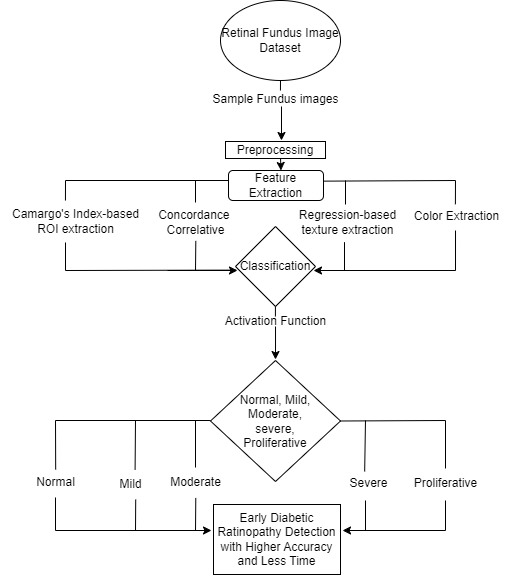

The diagram above was exported from draw.io. Its source (the exported page's mxGraphModel, read from the mxfile embedded in the PNG):
<mxGraphModel dx="453" dy="533" grid="1" gridSize="10" guides="1" tooltips="1" connect="1" arrows="1" fold="1" page="1" pageScale="1" pageWidth="850" pageHeight="1100" math="0" shadow="0">
  <root>
    <mxCell id="0" />
    <mxCell id="1" parent="0" />
    <mxCell id="7l4_p3gWm5SN8pAERrd_-1" value="Retinal Fundus Image Dataset" style="ellipse;whiteSpace=wrap;html=1;" vertex="1" parent="1">
      <mxGeometry x="365" y="30" width="120" height="80" as="geometry" />
    </mxCell>
    <mxCell id="7l4_p3gWm5SN8pAERrd_-6" value="" style="edgeStyle=orthogonalEdgeStyle;rounded=0;orthogonalLoop=1;jettySize=auto;html=1;" edge="1" parent="1">
      <mxGeometry relative="1" as="geometry">
        <mxPoint x="426" y="136" as="sourcePoint" />
        <mxPoint x="426" y="170" as="targetPoint" />
      </mxGeometry>
    </mxCell>
    <mxCell id="7l4_p3gWm5SN8pAERrd_-2" value="Sample Fundus images" style="text;html=1;align=center;verticalAlign=middle;resizable=0;points=[];autosize=1;strokeColor=none;fillColor=none;" vertex="1" parent="1">
      <mxGeometry x="345" y="114" width="150" height="30" as="geometry" />
    </mxCell>
    <mxCell id="7l4_p3gWm5SN8pAERrd_-9" style="edgeStyle=orthogonalEdgeStyle;rounded=0;orthogonalLoop=1;jettySize=auto;html=1;exitX=0.5;exitY=1;exitDx=0;exitDy=0;entryX=0.5;entryY=0;entryDx=0;entryDy=0;" edge="1" parent="1">
      <mxGeometry relative="1" as="geometry">
        <mxPoint x="425.0000000000001" y="188" as="sourcePoint" />
        <mxPoint x="425.5" y="200" as="targetPoint" />
      </mxGeometry>
    </mxCell>
    <mxCell id="7l4_p3gWm5SN8pAERrd_-5" value="Preprocessing" style="whiteSpace=wrap;html=1;" vertex="1" parent="1">
      <mxGeometry x="370" y="171" width="100" height="17" as="geometry" />
    </mxCell>
    <mxCell id="7l4_p3gWm5SN8pAERrd_-7" value="" style="endArrow=none;html=1;rounded=0;exitX=0.5;exitY=1;exitDx=0;exitDy=0;entryX=0.533;entryY=0.2;entryDx=0;entryDy=0;entryPerimeter=0;" edge="1" parent="1" source="7l4_p3gWm5SN8pAERrd_-1" target="7l4_p3gWm5SN8pAERrd_-2">
      <mxGeometry width="50" height="50" relative="1" as="geometry">
        <mxPoint x="390" y="210" as="sourcePoint" />
        <mxPoint x="390" y="200" as="targetPoint" />
      </mxGeometry>
    </mxCell>
    <mxCell id="7l4_p3gWm5SN8pAERrd_-8" value="Feature Extraction" style="rounded=1;whiteSpace=wrap;html=1;" vertex="1" parent="1">
      <mxGeometry x="373" y="200" width="95" height="30" as="geometry" />
    </mxCell>
    <mxCell id="7l4_p3gWm5SN8pAERrd_-10" value="Camargo's Index-based&lt;div&gt;ROI extraction&lt;/div&gt;" style="text;html=1;align=center;verticalAlign=middle;resizable=0;points=[];autosize=1;strokeColor=none;fillColor=none;" vertex="1" parent="1">
      <mxGeometry x="145" y="231" width="150" height="40" as="geometry" />
    </mxCell>
    <mxCell id="7l4_p3gWm5SN8pAERrd_-11" value="Concordance&amp;nbsp;&lt;div&gt;Correlative&lt;/div&gt;" style="text;html=1;align=center;verticalAlign=middle;resizable=0;points=[];autosize=1;strokeColor=none;fillColor=none;" vertex="1" parent="1">
      <mxGeometry x="290" y="232" width="100" height="40" as="geometry" />
    </mxCell>
    <mxCell id="7l4_p3gWm5SN8pAERrd_-12" value="Regression-based&lt;div&gt;texture extraction&lt;/div&gt;" style="text;html=1;align=center;verticalAlign=middle;resizable=0;points=[];autosize=1;strokeColor=none;fillColor=none;" vertex="1" parent="1">
      <mxGeometry x="432" y="232" width="120" height="40" as="geometry" />
    </mxCell>
    <mxCell id="7l4_p3gWm5SN8pAERrd_-13" value="Color Extraction" style="text;html=1;align=center;verticalAlign=middle;resizable=0;points=[];autosize=1;strokeColor=none;fillColor=none;" vertex="1" parent="1">
      <mxGeometry x="546" y="231" width="110" height="30" as="geometry" />
    </mxCell>
    <mxCell id="7l4_p3gWm5SN8pAERrd_-14" value="Classification" style="rhombus;whiteSpace=wrap;html=1;" vertex="1" parent="1">
      <mxGeometry x="380" y="256" width="80" height="80" as="geometry" />
    </mxCell>
    <mxCell id="7l4_p3gWm5SN8pAERrd_-15" value="" style="endArrow=none;html=1;rounded=0;" edge="1" parent="1">
      <mxGeometry width="50" height="50" relative="1" as="geometry">
        <mxPoint x="468" y="210.64" as="sourcePoint" />
        <mxPoint x="600" y="210" as="targetPoint" />
      </mxGeometry>
    </mxCell>
    <mxCell id="7l4_p3gWm5SN8pAERrd_-16" value="" style="endArrow=none;html=1;rounded=0;" edge="1" parent="1">
      <mxGeometry width="50" height="50" relative="1" as="geometry">
        <mxPoint x="210" y="210" as="sourcePoint" />
        <mxPoint x="373" y="210" as="targetPoint" />
      </mxGeometry>
    </mxCell>
    <mxCell id="7l4_p3gWm5SN8pAERrd_-18" value="" style="endArrow=none;html=1;rounded=0;entryX=0.007;entryY=0.545;entryDx=0;entryDy=0;entryPerimeter=0;" edge="1" parent="1" target="7l4_p3gWm5SN8pAERrd_-14">
      <mxGeometry width="50" height="50" relative="1" as="geometry">
        <mxPoint x="210" y="300" as="sourcePoint" />
        <mxPoint x="370" y="299.73" as="targetPoint" />
      </mxGeometry>
    </mxCell>
    <mxCell id="7l4_p3gWm5SN8pAERrd_-19" value="" style="endArrow=none;html=1;rounded=0;exitX=0.433;exitY=-0.025;exitDx=0;exitDy=0;exitPerimeter=0;" edge="1" parent="1" source="7l4_p3gWm5SN8pAERrd_-10">
      <mxGeometry width="50" height="50" relative="1" as="geometry">
        <mxPoint x="270" y="260" as="sourcePoint" />
        <mxPoint x="210" y="210" as="targetPoint" />
      </mxGeometry>
    </mxCell>
    <mxCell id="7l4_p3gWm5SN8pAERrd_-20" value="" style="endArrow=none;html=1;rounded=0;" edge="1" parent="1">
      <mxGeometry width="50" height="50" relative="1" as="geometry">
        <mxPoint x="210" y="300" as="sourcePoint" />
        <mxPoint x="210" y="272" as="targetPoint" />
      </mxGeometry>
    </mxCell>
    <mxCell id="7l4_p3gWm5SN8pAERrd_-21" value="" style="endArrow=none;html=1;rounded=0;entryX=0.503;entryY=0.96;entryDx=0;entryDy=0;entryPerimeter=0;" edge="1" parent="1" target="7l4_p3gWm5SN8pAERrd_-11">
      <mxGeometry width="50" height="50" relative="1" as="geometry">
        <mxPoint x="340" y="300" as="sourcePoint" />
        <mxPoint x="330" y="280" as="targetPoint" />
      </mxGeometry>
    </mxCell>
    <mxCell id="7l4_p3gWm5SN8pAERrd_-23" value="" style="endArrow=none;html=1;rounded=0;" edge="1" parent="1" source="7l4_p3gWm5SN8pAERrd_-11">
      <mxGeometry width="50" height="50" relative="1" as="geometry">
        <mxPoint x="320" y="260" as="sourcePoint" />
        <mxPoint x="340" y="210" as="targetPoint" />
      </mxGeometry>
    </mxCell>
    <mxCell id="7l4_p3gWm5SN8pAERrd_-24" value="" style="endArrow=none;html=1;rounded=0;exitX=1;exitY=0.55;exitDx=0;exitDy=0;exitPerimeter=0;" edge="1" parent="1" source="7l4_p3gWm5SN8pAERrd_-14">
      <mxGeometry width="50" height="50" relative="1" as="geometry">
        <mxPoint x="440" y="280" as="sourcePoint" />
        <mxPoint x="600.1311555455943" y="300" as="targetPoint" />
      </mxGeometry>
    </mxCell>
    <mxCell id="7l4_p3gWm5SN8pAERrd_-25" value="" style="endArrow=none;html=1;rounded=0;entryX=0.491;entryY=0.967;entryDx=0;entryDy=0;entryPerimeter=0;" edge="1" parent="1" target="7l4_p3gWm5SN8pAERrd_-13">
      <mxGeometry width="50" height="50" relative="1" as="geometry">
        <mxPoint x="600" y="300" as="sourcePoint" />
        <mxPoint x="620" y="230" as="targetPoint" />
      </mxGeometry>
    </mxCell>
    <mxCell id="7l4_p3gWm5SN8pAERrd_-26" value="" style="endArrow=none;html=1;rounded=0;exitX=0.49;exitY=0.094;exitDx=0;exitDy=0;exitPerimeter=0;" edge="1" parent="1" source="7l4_p3gWm5SN8pAERrd_-13">
      <mxGeometry width="50" height="50" relative="1" as="geometry">
        <mxPoint x="580" y="270" as="sourcePoint" />
        <mxPoint x="600" y="210" as="targetPoint" />
      </mxGeometry>
    </mxCell>
    <mxCell id="7l4_p3gWm5SN8pAERrd_-27" value="" style="endArrow=none;html=1;rounded=0;entryX=0.4;entryY=0.991;entryDx=0;entryDy=0;entryPerimeter=0;" edge="1" parent="1">
      <mxGeometry width="50" height="50" relative="1" as="geometry">
        <mxPoint x="489" y="300" as="sourcePoint" />
        <mxPoint x="489" y="271.64" as="targetPoint" />
      </mxGeometry>
    </mxCell>
    <mxCell id="7l4_p3gWm5SN8pAERrd_-28" value="" style="endArrow=none;html=1;rounded=0;" edge="1" parent="1">
      <mxGeometry width="50" height="50" relative="1" as="geometry">
        <mxPoint x="490" y="234" as="sourcePoint" />
        <mxPoint x="490" y="210" as="targetPoint" />
      </mxGeometry>
    </mxCell>
    <mxCell id="7l4_p3gWm5SN8pAERrd_-30" value="" style="endArrow=classic;html=1;rounded=0;" edge="1" parent="1">
      <mxGeometry width="50" height="50" relative="1" as="geometry">
        <mxPoint x="312" y="300" as="sourcePoint" />
        <mxPoint x="382" y="300" as="targetPoint" />
      </mxGeometry>
    </mxCell>
    <mxCell id="7l4_p3gWm5SN8pAERrd_-31" value="" style="endArrow=classic;html=1;rounded=0;" edge="1" parent="1">
      <mxGeometry width="50" height="50" relative="1" as="geometry">
        <mxPoint x="508" y="300" as="sourcePoint" />
        <mxPoint x="458" y="300" as="targetPoint" />
      </mxGeometry>
    </mxCell>
    <mxCell id="7l4_p3gWm5SN8pAERrd_-35" value="" style="edgeStyle=orthogonalEdgeStyle;rounded=0;orthogonalLoop=1;jettySize=auto;html=1;" edge="1" parent="1">
      <mxGeometry relative="1" as="geometry">
        <mxPoint x="420.0109890109891" y="355.99999999999994" as="sourcePoint" />
        <mxPoint x="420.0109890109891" y="389.01022823330516" as="targetPoint" />
      </mxGeometry>
    </mxCell>
    <mxCell id="7l4_p3gWm5SN8pAERrd_-32" value="Activation Function" style="text;html=1;align=center;verticalAlign=middle;resizable=0;points=[];autosize=1;strokeColor=none;fillColor=none;" vertex="1" parent="1">
      <mxGeometry x="360" y="336" width="120" height="30" as="geometry" />
    </mxCell>
    <mxCell id="7l4_p3gWm5SN8pAERrd_-33" value="" style="endArrow=none;html=1;rounded=0;" edge="1" parent="1">
      <mxGeometry width="50" height="50" relative="1" as="geometry">
        <mxPoint x="419.92" y="346" as="sourcePoint" />
        <mxPoint x="419.92" y="336" as="targetPoint" />
      </mxGeometry>
    </mxCell>
    <mxCell id="7l4_p3gWm5SN8pAERrd_-34" value="Normal, Mild,&lt;div&gt;Moderate,&lt;/div&gt;&lt;div&gt;severe,&lt;/div&gt;&lt;div&gt;Proliferative&lt;/div&gt;" style="rhombus;whiteSpace=wrap;html=1;" vertex="1" parent="1">
      <mxGeometry x="355" y="390" width="130" height="121" as="geometry" />
    </mxCell>
    <mxCell id="7l4_p3gWm5SN8pAERrd_-36" value="Normal" style="text;html=1;align=center;verticalAlign=middle;resizable=0;points=[];autosize=1;strokeColor=none;fillColor=none;" vertex="1" parent="1">
      <mxGeometry x="170" y="497" width="60" height="30" as="geometry" />
    </mxCell>
    <mxCell id="7l4_p3gWm5SN8pAERrd_-37" value="Mild" style="text;html=1;align=center;verticalAlign=middle;resizable=0;points=[];autosize=1;strokeColor=none;fillColor=none;" vertex="1" parent="1">
      <mxGeometry x="250" y="499" width="50" height="30" as="geometry" />
    </mxCell>
    <mxCell id="7l4_p3gWm5SN8pAERrd_-38" value="Moderate" style="text;html=1;align=center;verticalAlign=middle;resizable=0;points=[];autosize=1;strokeColor=none;fillColor=none;" vertex="1" parent="1">
      <mxGeometry x="305" y="497" width="70" height="30" as="geometry" />
    </mxCell>
    <mxCell id="7l4_p3gWm5SN8pAERrd_-39" value="Severe" style="text;html=1;align=center;verticalAlign=middle;resizable=0;points=[];autosize=1;strokeColor=none;fillColor=none;" vertex="1" parent="1">
      <mxGeometry x="483" y="498" width="60" height="30" as="geometry" />
    </mxCell>
    <mxCell id="7l4_p3gWm5SN8pAERrd_-40" value="Proliferative" style="text;html=1;align=center;verticalAlign=middle;resizable=0;points=[];autosize=1;strokeColor=none;fillColor=none;" vertex="1" parent="1">
      <mxGeometry x="545" y="498" width="90" height="30" as="geometry" />
    </mxCell>
    <mxCell id="7l4_p3gWm5SN8pAERrd_-41" value="" style="endArrow=none;html=1;rounded=0;" edge="1" parent="1">
      <mxGeometry width="50" height="50" relative="1" as="geometry">
        <mxPoint x="200" y="450" as="sourcePoint" />
        <mxPoint x="355" y="450" as="targetPoint" />
      </mxGeometry>
    </mxCell>
    <mxCell id="7l4_p3gWm5SN8pAERrd_-42" value="" style="endArrow=none;html=1;rounded=0;exitX=0.503;exitY=0.069;exitDx=0;exitDy=0;exitPerimeter=0;" edge="1" parent="1" source="7l4_p3gWm5SN8pAERrd_-36">
      <mxGeometry width="50" height="50" relative="1" as="geometry">
        <mxPoint x="220" y="500" as="sourcePoint" />
        <mxPoint x="200" y="450" as="targetPoint" />
      </mxGeometry>
    </mxCell>
    <mxCell id="7l4_p3gWm5SN8pAERrd_-43" value="" style="endArrow=none;html=1;rounded=0;exitX=0.592;exitY=0.002;exitDx=0;exitDy=0;exitPerimeter=0;" edge="1" parent="1" source="7l4_p3gWm5SN8pAERrd_-37">
      <mxGeometry width="50" height="50" relative="1" as="geometry">
        <mxPoint x="220" y="500" as="sourcePoint" />
        <mxPoint x="280" y="450" as="targetPoint" />
      </mxGeometry>
    </mxCell>
    <mxCell id="7l4_p3gWm5SN8pAERrd_-44" value="" style="endArrow=none;html=1;rounded=0;" edge="1" parent="1" source="7l4_p3gWm5SN8pAERrd_-38">
      <mxGeometry width="50" height="50" relative="1" as="geometry">
        <mxPoint x="338.67" y="505.68999999999994" as="sourcePoint" />
        <mxPoint x="340" y="450" as="targetPoint" />
      </mxGeometry>
    </mxCell>
    <mxCell id="7l4_p3gWm5SN8pAERrd_-45" value="" style="endArrow=none;html=1;rounded=0;exitX=1;exitY=0.5;exitDx=0;exitDy=0;" edge="1" parent="1" source="7l4_p3gWm5SN8pAERrd_-34">
      <mxGeometry width="50" height="50" relative="1" as="geometry">
        <mxPoint x="520" y="500" as="sourcePoint" />
        <mxPoint x="590" y="450" as="targetPoint" />
      </mxGeometry>
    </mxCell>
    <mxCell id="7l4_p3gWm5SN8pAERrd_-46" value="" style="endArrow=none;html=1;rounded=0;exitX=0.436;exitY=0.099;exitDx=0;exitDy=0;exitPerimeter=0;" edge="1" parent="1" source="7l4_p3gWm5SN8pAERrd_-39">
      <mxGeometry width="50" height="50" relative="1" as="geometry">
        <mxPoint x="490" y="460" as="sourcePoint" />
        <mxPoint x="510" y="450" as="targetPoint" />
      </mxGeometry>
    </mxCell>
    <mxCell id="7l4_p3gWm5SN8pAERrd_-47" value="" style="endArrow=none;html=1;rounded=0;" edge="1" parent="1" source="7l4_p3gWm5SN8pAERrd_-40">
      <mxGeometry width="50" height="50" relative="1" as="geometry">
        <mxPoint x="510" y="500" as="sourcePoint" />
        <mxPoint x="590" y="450" as="targetPoint" />
      </mxGeometry>
    </mxCell>
    <mxCell id="7l4_p3gWm5SN8pAERrd_-48" value="Early Diabetic Ratinopathy Detection with Higher Accuracy and Less Time" style="rounded=0;whiteSpace=wrap;html=1;" vertex="1" parent="1">
      <mxGeometry x="358" y="534" width="127" height="70" as="geometry" />
    </mxCell>
    <mxCell id="7l4_p3gWm5SN8pAERrd_-49" value="" style="endArrow=none;html=1;rounded=0;" edge="1" parent="1">
      <mxGeometry width="50" height="50" relative="1" as="geometry">
        <mxPoint x="200" y="560" as="sourcePoint" />
        <mxPoint x="350" y="560" as="targetPoint" />
      </mxGeometry>
    </mxCell>
    <mxCell id="7l4_p3gWm5SN8pAERrd_-50" value="" style="endArrow=none;html=1;rounded=0;" edge="1" parent="1">
      <mxGeometry width="50" height="50" relative="1" as="geometry">
        <mxPoint x="490" y="560" as="sourcePoint" />
        <mxPoint x="590" y="560" as="targetPoint" />
      </mxGeometry>
    </mxCell>
    <mxCell id="7l4_p3gWm5SN8pAERrd_-51" value="" style="endArrow=none;html=1;rounded=0;" edge="1" parent="1">
      <mxGeometry width="50" height="50" relative="1" as="geometry">
        <mxPoint x="590" y="560" as="sourcePoint" />
        <mxPoint x="590" y="530" as="targetPoint" />
      </mxGeometry>
    </mxCell>
    <mxCell id="7l4_p3gWm5SN8pAERrd_-52" value="" style="endArrow=none;html=1;rounded=0;" edge="1" parent="1">
      <mxGeometry width="50" height="50" relative="1" as="geometry">
        <mxPoint x="510" y="560" as="sourcePoint" />
        <mxPoint x="510" y="530" as="targetPoint" />
      </mxGeometry>
    </mxCell>
    <mxCell id="7l4_p3gWm5SN8pAERrd_-53" value="" style="endArrow=none;html=1;rounded=0;entryX=0.504;entryY=1.015;entryDx=0;entryDy=0;entryPerimeter=0;" edge="1" parent="1" target="7l4_p3gWm5SN8pAERrd_-38">
      <mxGeometry width="50" height="50" relative="1" as="geometry">
        <mxPoint x="340" y="560" as="sourcePoint" />
        <mxPoint x="360" y="500" as="targetPoint" />
      </mxGeometry>
    </mxCell>
    <mxCell id="7l4_p3gWm5SN8pAERrd_-54" value="" style="endArrow=none;html=1;rounded=0;entryX=0.604;entryY=1.001;entryDx=0;entryDy=0;entryPerimeter=0;" edge="1" parent="1" target="7l4_p3gWm5SN8pAERrd_-37">
      <mxGeometry width="50" height="50" relative="1" as="geometry">
        <mxPoint x="280" y="560" as="sourcePoint" />
        <mxPoint x="310" y="490" as="targetPoint" />
      </mxGeometry>
    </mxCell>
    <mxCell id="7l4_p3gWm5SN8pAERrd_-55" value="" style="endArrow=none;html=1;rounded=0;" edge="1" parent="1" target="7l4_p3gWm5SN8pAERrd_-36">
      <mxGeometry width="50" height="50" relative="1" as="geometry">
        <mxPoint x="200" y="560" as="sourcePoint" />
        <mxPoint x="220" y="490" as="targetPoint" />
      </mxGeometry>
    </mxCell>
    <mxCell id="7l4_p3gWm5SN8pAERrd_-56" value="" style="endArrow=classic;html=1;rounded=0;" edge="1" parent="1">
      <mxGeometry width="50" height="50" relative="1" as="geometry">
        <mxPoint x="326" y="560" as="sourcePoint" />
        <mxPoint x="356" y="560" as="targetPoint" />
      </mxGeometry>
    </mxCell>
    <mxCell id="7l4_p3gWm5SN8pAERrd_-57" value="" style="endArrow=classic;html=1;rounded=0;" edge="1" parent="1">
      <mxGeometry width="50" height="50" relative="1" as="geometry">
        <mxPoint x="502.5" y="560" as="sourcePoint" />
        <mxPoint x="487" y="560" as="targetPoint" />
      </mxGeometry>
    </mxCell>
  </root>
</mxGraphModel>